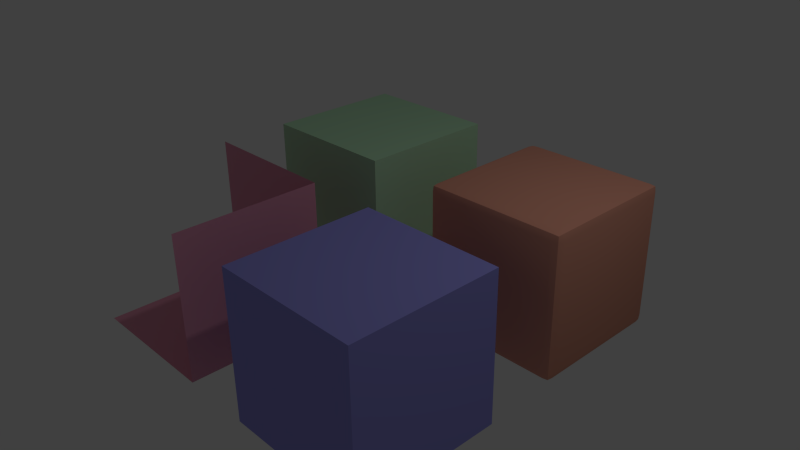 # Source: test_matprops.blend  (saved by Blender 2.65.0; exported with 4.5.12 LTS)
import bpy
from mathutils import Matrix  # noqa: F401  (used for matrix-valued properties, if any)

bpy.ops.wm.read_factory_settings(use_empty=True)
scene = bpy.context.scene
scene.name = 'Scene'

# ---- collections
col_collection_1 = bpy.data.collections.new('Collection 1'); scene.collection.children.link(col_collection_1)

# ---- materials (node trees are filled in below, after node groups)
mat_alphablend = bpy.data.materials.new('Alphablend')
mat_alphablend.alpha_threshold = 0.0
mat_alphablend.use_transparent_shadow = False
mat_alphablend.diffuse_color = (0.3227, 0.3131, 0.8, 1.0)
mat_alphablend.roughness = 0.5
mat_alphablend.line_color = (0.0, 0.0, 0.0, 1.0)
mat_twosided = bpy.data.materials.new('Twosided')
mat_twosided.alpha_threshold = 0.0
mat_twosided.use_transparent_shadow = False
mat_twosided.diffuse_color = (0.8, 0.3443, 0.4682, 1.0)
mat_twosided.roughness = 0.5
mat_twosided.line_color = (0.0, 0.0, 0.0, 1.0)
mat_unlit = bpy.data.materials.new('Unlit')
mat_unlit.alpha_threshold = 0.0
mat_unlit.use_transparent_shadow = False
mat_unlit.diffuse_color = (0.8, 0.3586, 0.2561, 1.0)
mat_unlit.roughness = 0.5
mat_unlit.line_color = (0.0, 0.0, 0.0, 1.0)
mat_alphatest = bpy.data.materials.new('Alphatest')
mat_alphatest.alpha_threshold = 0.0
mat_alphatest.use_transparent_shadow = False
mat_alphatest.diffuse_color = (0.5011, 0.8, 0.5252, 1.0)
mat_alphatest.roughness = 0.5
mat_alphatest.line_color = (0.0, 0.0, 0.0, 1.0)

# ---- material node trees

# ---- world
world_world = bpy.data.worlds.new('World'); scene.world = world_world
world_world.color = (0.05088, 0.05088, 0.05088)
world_world.use_sun_shadow = False
world_world.sun_shadow_jitter_overblur = 0.0
world_world.cycles.sampling_method = 'MANUAL'
world_world.cycles.sample_map_resolution = 256

# ---- cameras
cam_camera = bpy.data.cameras.new('Camera')
cam_camera.clip_end = 100.0
cam_camera.lens = 35.0
cam_camera.sensor_width = 32.0
cam_camera.sensor_height = 18.0
cam_camera.ortho_scale = 7.314
cam_camera.dof.focus_distance = 0.0
cam_camera.dof.aperture_fstop = 128.0

# ---- lights
light_lamp = bpy.data.lights.new('Lamp', 'POINT')
light_lamp.transmission_factor = 0.0
light_lamp.cutoff_distance = 30.0
light_lamp.energy = 100.0
light_lamp.shadow_buffer_clip_start = 1.001
light_lamp.shadow_soft_size = 0.1
light_lamp.shadow_maximum_resolution = 0.006
light_lamp.use_absolute_resolution = True
light_lamp.cycles.use_multiple_importance_sampling = False

# ---- meshes
me_cube_005 = bpy.data.meshes.new('Cube.005')
me_cube_005.from_pydata([(-1.0, -1.0, -1.0), (-1.0, 1.0, -1.0), (1.0, 1.0, -1.0), (1.0, -1.0, -1.0), (-1.0, -1.0, 1.0), (-1.0, 1.0, 1.0), (1.0, 1.0, 1.0), (1.0, -1.0, 1.0)], [], [(4, 5, 1, 0), (5, 6, 2, 1), (6, 7, 3, 2), (7, 4, 0, 3), (0, 1, 2, 3), (7, 6, 5, 4)])
_uv = me_cube_005.uv_layers.new(name='UVMap')
_uv.uv.foreach_set('vector', [0.0, 0.0, 1.0, 0.0, 1.0, -1.0, 0.0, -1.0, 0.0, 0.0, 1.0, 0.0, 1.0, -1.0, 0.0, -1.0, 0.0, 0.0, -1.0, 0.0, -1.0, -1.0, 0.0, -1.0, 0.0, 0.0, -1.0, 0.0, -1.0, -1.0, 0.0, -1.0, 0.0, 0.0, 0.0, 1.0, 1.0, 1.0, 1.0, 0.0, 0.0, 0.0, 0.0, 1.0, -1.0, 1.0, -1.0, 0.0])
me_cube_005.materials.append(mat_alphablend)
me_cube_005.use_remesh_preserve_volume = False
me_cube_005.use_remesh_preserve_attributes = False
me_cube_005.use_mirror_vertex_groups = False
me_cube_005.update()
me_cube_004 = bpy.data.meshes.new('Cube.004')
me_cube_004.from_pydata([(-1.0, -1.0, -1.0), (-1.0, 1.0, -1.0), (1.0, 1.0, -1.0), (1.0, -1.0, -1.0), (-1.0, 1.0, 1.0), (1.0, 1.0, 1.0), (1.0, -1.0, 1.0)], [], [(4, 5, 2, 1), (5, 6, 3, 2), (0, 1, 2, 3)])
_uv = me_cube_004.uv_layers.new(name='UVMap')
_uv.uv.foreach_set('vector', [0.0, 0.0, 1.0, 0.0, 1.0, -1.0, 0.0, -1.0, 0.0, 0.0, -1.0, 0.0, -1.0, -1.0, 0.0, -1.0, 0.0, 0.0, 0.0, 1.0, 1.0, 1.0, 1.0, 0.0])
me_cube_004.materials.append(mat_twosided)
me_cube_004.use_remesh_preserve_volume = False
me_cube_004.use_remesh_preserve_attributes = False
me_cube_004.use_mirror_vertex_groups = False
me_cube_004.update()
me_cube_001 = bpy.data.meshes.new('Cube.001')
me_cube_001.from_pydata([(-1.0, -0.884, -0.884), (-0.884, -0.884, -1.0), (-0.884, -1.0, -0.884), (-0.966, -0.884, -0.966), (-0.884, -0.966, -0.966), (-0.966, -0.966, -0.884), (-0.9594, -0.9594, -0.9594), (-1.0, 0.884, -0.884), (-0.884, 1.0, -0.884), (-0.884, 0.884, -1.0), (-0.966, 0.966, -0.884), (-0.884, 0.966, -0.966), (-0.966, 0.884, -0.966), (-0.9594, 0.9594, -0.9594), (0.884, 1.0, -0.884), (1.0, 0.884, -0.884), (0.884, 0.884, -1.0), (0.966, 0.966, -0.884), (0.966, 0.884, -0.966), (0.884, 0.966, -0.966), (0.9594, 0.9594, -0.9594), (1.0, -0.884, -0.884), (0.884, -1.0, -0.884), (0.884, -0.884, -1.0), (0.966, -0.966, -0.884), (0.884, -0.966, -0.966), (0.966, -0.884, -0.966), (0.9594, -0.9594, -0.9594), (-0.884, -1.0, 0.884), (-0.884, -0.884, 1.0), (-1.0, -0.884, 0.884), (-0.884, -0.966, 0.966), (-0.966, -0.884, 0.966), (-0.966, -0.966, 0.884), (-0.9594, -0.9594, 0.9594), (-1.0, 0.884, 0.884), (-0.884, 0.884, 1.0), (-0.884, 1.0, 0.884), (-0.966, 0.884, 0.966), (-0.884, 0.966, 0.966), (-0.966, 0.966, 0.884), (-0.9594, 0.9594, 0.9594), (0.884, 1.0, 0.884), (0.884, 0.884, 1.0), (1.0, 0.884, 0.884), (0.884, 0.966, 0.966), (0.966, 0.884, 0.966), (0.966, 0.966, 0.884), (0.9594, 0.9594, 0.9594), (1.0, -0.884, 0.884), (0.884, -0.884, 1.0), (0.884, -1.0, 0.884), (0.966, -0.884, 0.966), (0.884, -0.966, 0.966), (0.966, -0.966, 0.884), (0.9594, -0.9594, 0.9594)], [], [(51, 28, 2, 22), (44, 49, 21, 15), (50, 43, 36, 29), (37, 42, 14, 8), (30, 35, 7, 0), (0, 3, 6, 5), (1, 4, 6, 3), (2, 5, 6, 4), (7, 10, 13, 12), (8, 11, 13, 10), (9, 12, 13, 11), (14, 17, 20, 19), (15, 18, 20, 17), (16, 19, 20, 18), (21, 24, 27, 26), (22, 25, 27, 24), (23, 26, 27, 25), (28, 31, 34, 33), (29, 32, 34, 31), (30, 33, 34, 32), (35, 38, 41, 40), (36, 39, 41, 38), (37, 40, 41, 39), (42, 45, 48, 47), (43, 46, 48, 45), (44, 47, 48, 46), (49, 52, 55, 54), (50, 53, 55, 52), (51, 54, 55, 53), (29, 36, 38, 32), (32, 38, 35, 30), (37, 8, 10, 40), (40, 10, 7, 35), (9, 1, 3, 12), (12, 3, 0, 7), (2, 28, 33, 5), (5, 33, 30, 0), (36, 43, 45, 39), (39, 45, 42, 37), (44, 15, 17, 47), (47, 17, 14, 42), (16, 9, 11, 19), (19, 11, 8, 14), (43, 50, 52, 46), (46, 52, 49, 44), (51, 22, 24, 54), (54, 24, 21, 49), (23, 16, 18, 26), (26, 18, 15, 21), (50, 29, 31, 53), (53, 31, 28, 51), (1, 23, 25, 4), (4, 25, 22, 2), (1, 9, 16, 23)])
me_cube_001.polygons.foreach_set('use_smooth', [True] * 54)
_uv = me_cube_001.uv_layers.new(name='UVMap')
_uv.uv.foreach_set('vector', [-0.05756, -0.05756, -0.9424, -0.05756, -0.9424, -0.9424, -0.05756, -0.9424, -0.05756, -0.05756, -0.9424, -0.05756, -0.9424, -0.9424, -0.05756, -0.9424, -0.05756, 0.05756, -0.05756, 0.9424, -0.9424, 0.9424, -0.9424, 0.05756, 0.05756, -0.05756, 0.9424, -0.05756, 0.9424, -0.9424, 0.05756, -0.9424, 0.05756, -0.05756, 0.9424, -0.05756, 0.9424, -0.9424, 0.05756, -0.9424, 0.05756, -0.9424, 0.05756, -0.9835, 0.01982, -0.9802, 0.0165, -0.9424, 0.05756, 0.05756, 0.05756, 0.0165, 0.01982, 0.01982, 0.0165, 0.05756, -0.9424, -0.9424, -0.9835, -0.9424, -0.9802, -0.9802, -0.9424, -0.9835, 0.9424, -0.9424, 0.9835, -0.9424, 0.9802, -0.9802, 0.9424, -0.9835, 0.05756, -0.9424, 0.05756, -0.9835, 0.01982, -0.9802, 0.0165, -0.9424, 0.05756, 0.9424, 0.0165, 0.9424, 0.01982, 0.9802, 0.05756, 0.9835, 0.9424, -0.9424, 0.9835, -0.9424, 0.9802, -0.9802, 0.9424, -0.9835, -0.05756, -0.9424, -0.05756, -0.9835, -0.01982, -0.9802, -0.0165, -0.9424, 0.9424, 0.9424, 0.9424, 0.9835, 0.9802, 0.9802, 0.9835, 0.9424, -0.9424, -0.9424, -0.9835, -0.9424, -0.9802, -0.9802, -0.9424, -0.9835, -0.05756, -0.9424, -0.05756, -0.9835, -0.01982, -0.9802, -0.0165, -0.9424, 0.9424, 0.05756, 0.9835, 0.05756, 0.9802, 0.01982, 0.9424, 0.0165, -0.9424, -0.05756, -0.9424, -0.0165, -0.9802, -0.01982, -0.9835, -0.05756, -0.9424, 0.05756, -0.9835, 0.05756, -0.9802, 0.01982, -0.9424, 0.0165, 0.05756, -0.05756, 0.0165, -0.05756, 0.01982, -0.01982, 0.05756, -0.0165, 0.9424, -0.05756, 0.9424, -0.0165, 0.9802, -0.01982, 0.9835, -0.05756, -0.9424, 0.9424, -0.9424, 0.9835, -0.9802, 0.9802, -0.9835, 0.9424, 0.05756, -0.05756, 0.0165, -0.05756, 0.01982, -0.01982, 0.05756, -0.0165, 0.9424, -0.05756, 0.9424, -0.0165, 0.9802, -0.01982, 0.9835, -0.05756, -0.05756, 0.9424, -0.0165, 0.9424, -0.01982, 0.9802, -0.05756, 0.9835, -0.05756, -0.05756, -0.0165, -0.05756, -0.01982, -0.01982, -0.05756, -0.0165, -0.9424, -0.05756, -0.9424, -0.0165, -0.9802, -0.01982, -0.9835, -0.05756, -0.05756, 0.05756, -0.05756, 0.0165, -0.01982, 0.01982, -0.0165, 0.05756, -0.05756, -0.05756, -0.0165, -0.05756, -0.01982, -0.01982, -0.05756, -0.0165, -0.9424, 0.05756, -0.9424, 0.9424, -0.9835, 0.9424, -0.9835, 0.05756, 0.05756, -0.0165, 0.9424, -0.0165, 0.9424, -0.05756, 0.05756, -0.05756, 0.05756, -0.05756, 0.05756, -0.9424, 0.0165, -0.9424, 0.0165, -0.05756, 0.9835, -0.05756, 0.9835, -0.9424, 0.9424, -0.9424, 0.9424, -0.05756, 0.05756, 0.9424, 0.05756, 0.05756, 0.0165, 0.05756, 0.0165, 0.9424, 0.9424, -0.9835, 0.05756, -0.9835, 0.05756, -0.9424, 0.9424, -0.9424, -0.9424, -0.9424, -0.9424, -0.05756, -0.9835, -0.05756, -0.9835, -0.9424, 0.0165, -0.9424, 0.0165, -0.05756, 0.05756, -0.05756, 0.05756, -0.9424, -0.9424, 0.9424, -0.05756, 0.9424, -0.05756, 0.9835, -0.9424, 0.9835, 0.05756, -0.0165, 0.9424, -0.0165, 0.9424, -0.05756, 0.05756, -0.05756, -0.05756, -0.05756, -0.05756, -0.9424, -0.0165, -0.9424, -0.0165, -0.05756, 0.9835, -0.05756, 0.9835, -0.9424, 0.9424, -0.9424, 0.9424, -0.05756, 0.9424, 0.9424, 0.05756, 0.9424, 0.05756, 0.9835, 0.9424, 0.9835, 0.9424, -0.9835, 0.05756, -0.9835, 0.05756, -0.9424, 0.9424, -0.9424, -0.05756, 0.9424, -0.05756, 0.05756, -0.0165, 0.05756, -0.0165, 0.9424, -0.05756, -0.0165, -0.9424, -0.0165, -0.9424, -0.05756, -0.05756, -0.05756, -0.05756, -0.05756, -0.05756, -0.9424, -0.0165, -0.9424, -0.0165, -0.05756, -0.9835, -0.05756, -0.9835, -0.9424, -0.9424, -0.9424, -0.9424, -0.05756, 0.9424, 0.05756, 0.9424, 0.9424, 0.9835, 0.9424, 0.9835, 0.05756, -0.9424, -0.9835, -0.05756, -0.9835, -0.05756, -0.9424, -0.9424, -0.9424, -0.05756, 0.05756, -0.9424, 0.05756, -0.9424, 0.0165, -0.05756, 0.0165, -0.05756, -0.0165, -0.9424, -0.0165, -0.9424, -0.05756, -0.05756, -0.05756, 0.05756, 0.05756, 0.9424, 0.05756, 0.9424, 0.0165, 0.05756, 0.0165, -0.9424, -0.9835, -0.05756, -0.9835, -0.05756, -0.9424, -0.9424, -0.9424, 0.05756, 0.05756, 0.05756, 0.9424, 0.9424, 0.9424, 0.9424, 0.05756])
me_cube_001.materials.append(mat_unlit)
me_cube_001.use_remesh_preserve_volume = False
me_cube_001.use_remesh_preserve_attributes = False
me_cube_001.use_mirror_vertex_groups = False
me_cube_001.update()
me_cube = bpy.data.meshes.new('Cube')
me_cube.from_pydata([(-1.0, -1.0, -1.0), (-1.0, 1.0, -1.0), (1.0, 1.0, -1.0), (1.0, -1.0, -1.0), (-1.0, -1.0, 1.0), (-1.0, 1.0, 1.0), (1.0, 1.0, 1.0), (1.0, -1.0, 1.0)], [], [(4, 5, 1, 0), (5, 6, 2, 1), (6, 7, 3, 2), (7, 4, 0, 3), (0, 1, 2, 3), (7, 6, 5, 4)])
_uv = me_cube.uv_layers.new(name='UVMap')
_uv.uv.foreach_set('vector', [0.0, 0.0, 1.0, 0.0, 1.0, -1.0, 0.0, -1.0, 0.0, 0.0, 1.0, 0.0, 1.0, -1.0, 0.0, -1.0, 0.0, 0.0, -1.0, 0.0, -1.0, -1.0, 0.0, -1.0, 0.0, 0.0, -1.0, 0.0, -1.0, -1.0, 0.0, -1.0, 0.0, 0.0, 0.0, 1.0, 1.0, 1.0, 1.0, 0.0, 0.0, 0.0, 0.0, 1.0, -1.0, 1.0, -1.0, 0.0])
me_cube.materials.append(mat_alphatest)
me_cube.use_remesh_preserve_volume = False
me_cube.use_remesh_preserve_attributes = False
me_cube.use_mirror_vertex_groups = False
me_cube.update()

# ---- objects
ob_cube_003 = bpy.data.objects.new('Cube.003', me_cube_005)
ob_cube_002 = bpy.data.objects.new('Cube.002', me_cube_004)
ob_cube_001 = bpy.data.objects.new('Cube.001', me_cube_001)
ob_cube = bpy.data.objects.new('Cube', me_cube)
ob_lamp = bpy.data.objects.new('Lamp', light_lamp)
ob_camera = bpy.data.objects.new('Camera', cam_camera)

# ---- transforms, parenting, visibility, modifiers, constraints
ob_cube_003.location = (1.5, -1.5, 0.0)
ob_cube_003.lineart.crease_threshold = 0.0
ob_cube_002.location = (-1.5, -1.5, 0.0)
ob_cube_002.lineart.crease_threshold = 0.0
ob_cube_001.location = (1.5, 1.5, 0.0)
ob_cube_001.lineart.crease_threshold = 0.0
_m = ob_cube_001.modifiers.new('EdgeSplit', 'EDGE_SPLIT')
ob_cube.location = (-1.5, 1.5, 0.0)
ob_cube.lineart.crease_threshold = 0.0
ob_lamp.location = (4.076, 1.005, 5.904)
ob_lamp.rotation_euler = (0.6503, 0.05522, 1.866)
ob_lamp.lock_rotations_4d = False
ob_lamp.empty_display_type = 'ARROWS'
ob_lamp.color = (0.0, 0.0, 0.0, 0.0)
ob_lamp.lineart.crease_threshold = 0.0
ob_camera.location = (7.481, -6.508, 5.344)
ob_camera.rotation_euler = (1.109, 0.01082, 0.8149)
ob_camera.lock_rotations_4d = False
ob_camera.empty_display_type = 'ARROWS'
ob_camera.color = (0.0, 0.0, 0.0, 0.0)
ob_camera.display_type = 'WIRE'
ob_camera.lineart.crease_threshold = 0.0

# ---- collection membership
col_collection_1.objects.link(ob_cube_003)
col_collection_1.objects.link(ob_cube_002)
col_collection_1.objects.link(ob_cube_001)
col_collection_1.objects.link(ob_cube)
col_collection_1.objects.link(ob_lamp)
col_collection_1.objects.link(ob_camera)

# ---- scene / render settings (as saved in the file)
scene.camera = ob_camera
scene.frame_start = 1; scene.frame_end = 250; scene.frame_set(1)
scene.render.engine = 'BLENDER_EEVEE_NEXT'
scene.render.image_settings.color_mode = 'RGB'
scene.render.image_settings.compression = 90
scene.render.resolution_percentage = 50
scene.render.dither_intensity = 0.0
scene.render.bake_margin = 2
scene.render.bake_bias = 0.0
scene.cycles.use_denoising = False
scene.cycles.samples = 10
scene.cycles.sampling_pattern = 'TABULATED_SOBOL'
scene.cycles.light_sampling_threshold = 0.0
scene.cycles.use_adaptive_sampling = False
scene.cycles.use_light_tree = False
scene.cycles.blur_glossy = 0.0
scene.cycles.volume_bounces = 1
scene.cycles.pixel_filter_type = 'GAUSSIAN'
scene.cycles.sample_clamp_indirect = 0.0
scene.view_settings.view_transform = 'Standard'
bpy.context.view_layer.update()
